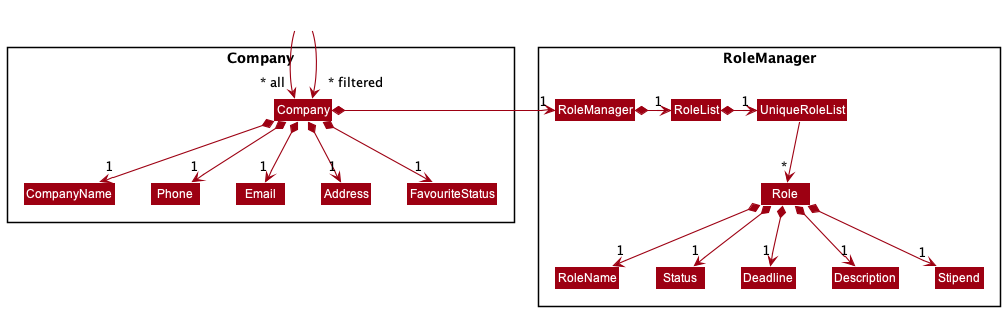

The diagram above was rendered by PlantUML. Its source (embedded in the PNG):
@startuml
!include style.puml
skinparam arrowThickness 1.1
skinparam arrowColor MODEL_COLOR
skinparam classBackgroundColor MODEL_COLOR


Package Company\n <<Rectangle>>{
Class Company
Class CompanyName
Class Phone
Class Email
Class Address
Class FavouriteStatus
}

Package RoleManager\n <<Rectangle>> {
Class RoleManager
Class RoleList
Class UniqueRoleList
Class Role
Class RoleName
Class Status
Class Deadline
Class Description
Class Stipend
}


Class HiddenOutside #FFFFFF
HiddenOutside --> "~* all" Company
HiddenOutside --> "~* filtered" Company
Company *-right-> "1" RoleManager
Company *--> "1" Address
Company *--> "1" CompanyName
Company *--> "1" Phone
Company *--> "1" Email
Company *--> "1" FavouriteStatus

RoleManager *-right-> "1" RoleList
RoleList *-right-> "1" UniqueRoleList
UniqueRoleList --> "*" Role
Role *--> "1" RoleName
Role *--> "1" Description
Role *--> "1" Deadline
Role *--> "1" Status
Role *--> "1" Stipend

@enduml